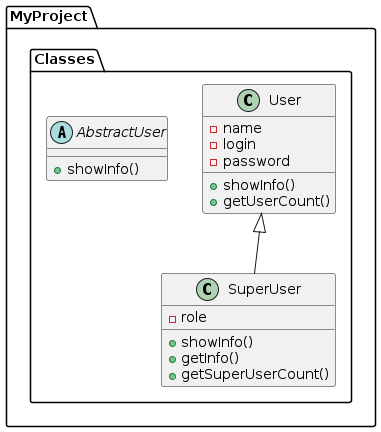

The diagram above was rendered by PlantUML. Its source (embedded in the PNG):
@startuml
package MyProject.Classes {
    abstract class AbstractUser {
        +showInfo()
    }

    class User {
        -name
        -login
        -password
        +showInfo()
        +getUserCount()
    }

    class SuperUser {
        -role
        +showInfo()
        +getInfo()
        +getSuperUserCount()
    }

    User <|-- SuperUser
}
@enduml